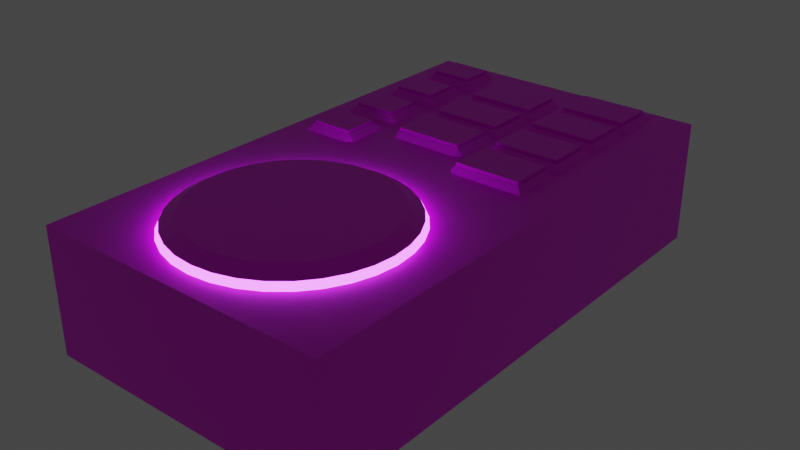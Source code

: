 # Source: iidx_con.blend  (saved by Blender 2.82.7; exported with 4.5.12 LTS)
import bpy
from mathutils import Matrix  # noqa: F401  (used for matrix-valued properties, if any)

bpy.ops.wm.read_factory_settings(use_empty=True)
scene = bpy.context.scene
scene.name = 'Scene'

# ---- collections
col_collection = bpy.data.collections.new('Collection'); scene.collection.children.link(col_collection)

# ---- images (referenced by path relative to the original .blend; pixels are not part of the script)
import os
ASSET_DIR = os.environ.get("B2B_ASSET_DIR", "")  # directory of the original .blend (textures are referenced by path, not embedded)
HERE = os.path.dirname(os.path.abspath(__file__))  # packed textures are extracted next to this script under _unpacked/

def load_image(name, relpath, width, height, colorspace="sRGB"):
    """Load a texture the original file referenced (path relative to the .blend, or extracted next to this script)."""
    p = next((c for c in (os.path.join(HERE, relpath), os.path.join(ASSET_DIR, relpath)) if relpath and os.path.exists(c)), "")
    if p:
        img = bpy.data.images.load(p, check_existing=True)
        img.name = name
    else:  # same state as the original file: an image datablock whose file is absent (Cycles renders it pink)
        img = bpy.data.images.new(name, width, height)
        img.source = "FILE"
        img.filepath = "//" + (relpath or name)
    img.colorspace_settings.name = colorspace
    return img
img_iidx_con_png = load_image('iidx_con.png', 'texture/iidx_con.png', 1024, 1024, 'sRGB')

# ---- materials (node trees are filled in below, after node groups)
mat_material = bpy.data.materials.new('Material')
mat_material.alpha_threshold = 0.0
mat_material.use_transparent_shadow = False
mat_material.line_color = (0.0, 0.0, 0.0, 1.0)
mat_emission = bpy.data.materials.new('Emission')
mat_emission.use_transparent_shadow = False

# ---- material node trees
mat_material.use_nodes = True; mat_material.node_tree.nodes.clear()
_N = mat_material.node_tree.nodes; _L = mat_material.node_tree.links
n0 = _N.new('ShaderNodeOutputMaterial'); n0.name = 'Material Output'; n0.location = (292, 318)
n1 = _N.new('ShaderNodeBsdfPrincipled'); n1.name = 'Principled BSDF'; n1.location = (2, 318)
n1.distribution = 'GGX'
n1.subsurface_method = 'BURLEY'
n1.inputs[2].default_value = 0.4
n1.inputs[3].default_value = 1.45
n1.inputs[13].default_value = 0.4182
n1.inputs[27].default_value = (0.0, 0.0, 0.0, 1.0)
n1.inputs[28].default_value = 1.0
n2 = _N.new('ShaderNodeTexImage'); n2.name = '画像テクスチャ'; n2.location = (-288, 288)
n2.image = img_iidx_con_png
_L.new(n1.outputs[0], n0.inputs[0])
_L.new(n2.outputs[0], n1.inputs[0])
n0.is_active_output = True
mat_emission.use_nodes = True; mat_emission.node_tree.nodes.clear()
_N = mat_emission.node_tree.nodes; _L = mat_emission.node_tree.links
n0 = _N.new('ShaderNodeEmission'); n0.name = '放射'; n0.location = (-3, 115)
n0.inputs[0].default_value = (0.4285, 0.06146, 0.6546, 1.0)
n0.inputs[1].default_value = 8.2
n1 = _N.new('ShaderNodeBsdfPrincipled'); n1.name = 'プリンシプルBSDF'; n1.location = (-273, 378)
n1.distribution = 'GGX'
n1.subsurface_method = 'BURLEY'
n1.inputs[0].default_value = (0.2129, 0.0196, 0.2536, 1.0)
n1.inputs[3].default_value = 1.45
n1.inputs[27].default_value = (0.4854, 0.02746, 0.8694, 1.0)
n1.inputs[28].default_value = 1.0
n2 = _N.new('ShaderNodeOutputMaterial'); n2.name = 'マテリアル出力'; n2.location = (300, 300)
n3 = _N.new('ShaderNodeAddShader'); n3.name = 'シェーダー加算'; n3.location = (101, 246)
_L.new(n1.outputs[0], n3.inputs[0])
_L.new(n0.outputs[0], n3.inputs[1])
_L.new(n3.outputs[0], n2.inputs[0])
n2.is_active_output = True

# ---- world
world_world = bpy.data.worlds.new('World'); scene.world = world_world
world_world.use_nodes = True; world_world.node_tree.nodes.clear()
_N = world_world.node_tree.nodes; _L = world_world.node_tree.links
n0 = _N.new('ShaderNodeOutputWorld'); n0.name = 'World Output'; n0.location = (300, 300)
n1 = _N.new('ShaderNodeBackground'); n1.name = 'Background'; n1.location = (10, 300)
n1.inputs[0].default_value = (0.05088, 0.05088, 0.05088, 1.0)
_L.new(n1.outputs[0], n0.inputs[0])
n0.is_active_output = True
world_world.color = (0.05088, 0.05088, 0.05088)
world_world.use_sun_shadow = False
world_world.sun_shadow_jitter_overblur = 0.0

# ---- meshes
me_cube = bpy.data.meshes.new('Cube')
me_cube.from_pydata([(1.0, 1.771, 0.4174), (1.0, 1.771, -0.4174), (1.0, -1.771, 0.4174), (1.0, -1.771, -0.4174), (-1.0, 1.771, 0.4174), (-1.0, 1.771, -0.4174), (-1.0, -1.771, 0.4174), (-1.0, -1.771, -0.4174), (-1.0, 0.0, -0.4174), (1.0, 0.0, 0.4174), (-1.0, 0.0, 0.4174), (1.0, 0.0, -0.4174), (-0.3352, 1.771, 0.4174), (-0.3352, 0.0, 0.4174), (0.1294, 0.0, 0.4174), (0.2688, 1.771, 0.4174), (0.7178, 1.771, 0.4174), (0.2346, 0.0, 0.4174), (0.1675, 0.0, 0.4174), (0.7543, 1.771, 0.4174), (-0.3686, 0.0, 0.4174), (0.2346, 0.1557, 0.4174), (-0.3352, 0.36, 0.4174), (0.1294, 0.36, 0.4174), (0.1675, 0.36, 0.4174), (0.2688, 0.4765, 0.4582), (0.7178, 0.4765, 0.4582), (0.2346, 0.4765, 0.4174), (0.7543, 0.4765, 0.4174), (0.2688, 0.1876, 0.4582), (0.7178, 0.1876, 0.4582), (0.2346, 0.1876, 0.4174), (0.7543, 0.1876, 0.4174), (0.2688, 0.5088, 0.4174), (0.7178, 0.5088, 0.4174), (0.2346, 0.5088, 0.4174), (0.7543, 0.5088, 0.4174), (-0.3686, 1.771, 0.4174), (0.2688, 0.5832, 0.4582), (0.7178, 0.5832, 0.4582), (0.2346, 0.5832, 0.4174), (0.7543, 0.5832, 0.4174), (-0.3352, 0.3937, 0.4582), (0.1294, 0.3937, 0.4582), (0.1675, 0.3937, 0.4174), (0.2688, 0.546, 0.4174), (0.7178, 0.546, 0.4174), (0.2346, 0.546, 0.4174), (0.7543, 0.546, 0.4174), (-0.3352, 0.6871, 0.4582), (0.1294, 0.6871, 0.4582), (0.1675, 0.6871, 0.4174), (-0.3352, 0.726, 0.4174), (0.1294, 0.726, 0.4174), (0.1675, 0.726, 0.4174), (-0.3352, 0.7844, 0.4582), (0.1294, 0.7844, 0.4582), (0.1675, 0.7844, 0.4174), (-0.3352, 0.7552, 0.4174), (0.1294, 0.7552, 0.4174), (0.1675, 0.7552, 0.4174), (0.2688, 0.872, 0.4582), (0.7178, 0.872, 0.4582), (0.2346, 0.872, 0.4174), (0.7543, 0.872, 0.4174), (0.2688, 0.9108, 0.4174), (0.7178, 0.9108, 0.4174), (0.2346, 0.9108, 0.4174), (0.7543, 0.9108, 0.4174), (0.2688, 0.9399, 0.4174), (0.7178, 0.9399, 0.4174), (0.2346, 0.9399, 0.4174), (0.7543, 0.9399, 0.4174), (0.2688, 0.9821, 0.4582), (0.7178, 0.9821, 0.4582), (0.2346, 0.9821, 0.4174), (0.7543, 0.9821, 0.4174), (-0.3352, 1.076, 0.4582), (0.1294, 1.076, 0.4582), (0.1675, 1.076, 0.4174), (-0.3352, 1.108, 0.4174), (0.1294, 1.108, 0.4174), (0.1675, 1.108, 0.4174), (-0.3352, 1.131, 0.4174), (0.1294, 1.131, 0.4174), (0.1675, 1.131, 0.4174), (-0.3352, 1.17, 0.4582), (0.1294, 1.17, 0.4582), (0.1675, 1.17, 0.4174), (0.2688, 1.271, 0.4582), (0.7178, 1.271, 0.4582), (0.2346, 1.271, 0.4174), (0.7543, 1.271, 0.4174), (0.2688, 1.301, 0.4174), (0.7178, 1.301, 0.4174), (0.2346, 1.301, 0.4174), (0.7543, 1.301, 0.4174), (0.2688, 1.327, 0.4174), (0.7178, 1.327, 0.4174), (0.2346, 1.327, 0.4174), (0.7543, 1.327, 0.4174), (0.2688, 1.356, 0.4582), (0.7178, 1.356, 0.4582), (0.2346, 1.356, 0.4174), (0.7543, 1.356, 0.4174), (-0.3352, 1.463, 0.4582), (0.1294, 1.463, 0.4582), (0.1675, 1.463, 0.4174), (-0.3352, 1.489, 0.4174), (0.1294, 1.489, 0.4174), (0.1674, 1.489, 0.4174), (0.2688, 1.643, 0.4582), (0.7178, 1.643, 0.4582), (0.7543, 1.643, 0.4174), (0.2688, 1.677, 0.4174), (0.7178, 1.677, 0.4174), (0.7543, 1.677, 0.4174), (0.2346, 1.77, 0.4174), (0.7534, 0.1557, 0.4174), (0.2346, 1.677, 0.4174), (0.2346, 1.643, 0.4174), (0.7178, 0.1557, 0.4174), (0.2688, 0.1557, 0.4174), (0.7534, 0.0, 0.4174), (0.2688, 0.0, 0.4174), (0.7178, 0.0, 0.4174), (0.1294, 1.77, 0.4174), (0.1674, 1.77, 0.4174), (-0.3686, 1.489, 0.4174), (-0.3686, 1.463, 0.4174), (-0.3686, 1.17, 0.4174), (-0.3686, 1.131, 0.4174), (-0.3686, 1.108, 0.4174), (-0.3686, 1.076, 0.4174), (-0.3686, 0.7844, 0.4174), (-0.3686, 0.7552, 0.4174), (-0.3686, 0.726, 0.4174), (-0.3686, 0.6871, 0.4174), (-0.3686, 0.3937, 0.4174), (-0.3686, 0.36, 0.4174), (0.2728, 0.4739, 0.3964), (0.7138, 0.4739, 0.3964), (0.2728, 0.1902, 0.3964), (0.7138, 0.1902, 0.3964), (0.2737, 0.5875, 0.3964), (0.7129, 0.5875, 0.3964), (-0.3322, 0.3967, 0.3964), (0.1263, 0.3967, 0.3964), (-0.3322, 0.6841, 0.3964), (0.1263, 0.6841, 0.3964), (-0.3305, 0.79, 0.3964), (0.1246, 0.79, 0.3964), (0.2737, 0.8678, 0.3964), (0.7129, 0.8678, 0.3964), (0.2726, 0.9874, 0.3964), (0.714, 0.9874, 0.3964), (-0.3305, 1.07, 0.3964), (0.1246, 1.07, 0.3964), (-0.331, 1.172, 0.396), (0.1251, 1.172, 0.396), (0.2726, 1.266, 0.3964), (0.714, 1.266, 0.3964), (0.2742, 1.359, 0.3964), (0.7124, 1.359, 0.3964), (-0.331, 1.461, 0.396), (0.1251, 1.461, 0.396), (0.2742, 1.64, 0.3964), (0.7124, 1.64, 0.3964), (0.2728, 0.4739, 0.4803), (0.7138, 0.4739, 0.4803), (0.2728, 0.1902, 0.4803), (0.7138, 0.1902, 0.4803), (0.2737, 0.5875, 0.4803), (0.7129, 0.5875, 0.4803), (-0.3322, 0.3967, 0.4803), (0.1263, 0.3967, 0.4803), (-0.3322, 0.6841, 0.4803), (0.1263, 0.6841, 0.4803), (-0.3305, 0.79, 0.4803), (0.1246, 0.79, 0.4803), (0.2737, 0.8678, 0.4803), (0.7129, 0.8678, 0.4803), (0.2726, 0.9874, 0.4803), (0.714, 0.9874, 0.4803), (-0.3305, 1.07, 0.4803), (0.1246, 1.07, 0.4803), (-0.331, 1.172, 0.4808), (0.1251, 1.172, 0.4808), (0.2726, 1.266, 0.4803), (0.714, 1.266, 0.4803), (0.2742, 1.359, 0.4803), (0.7124, 1.359, 0.4803), (-0.331, 1.461, 0.4808), (0.1251, 1.461, 0.4808), (0.2742, 1.64, 0.4803), (0.7124, 1.64, 0.4803), (-0.5444, 0.1437, 0.41), (-0.8241, 0.1437, 0.41), (-0.8716, 1.771, 0.4174), (-0.4953, 1.771, 0.4174), (-0.8716, 1.667, 0.4174), (-0.8716, 1.633, 0.4174), (-0.8716, 1.387, 0.4174), (-0.8716, 1.354, 0.4174), (-0.8716, 1.25, 0.4174), (-0.8716, 1.215, 0.4174), (-0.8716, 0.9719, 0.4174), (-0.8716, 0.9374, 0.4174), (-0.8716, 0.8375, 0.4174), (-0.8716, 0.7996, 0.4174), (-0.8716, 0.5545, 0.4174), (-0.8716, 0.5208, 0.4174), (-0.8716, 0.4166, 0.4174), (-0.8716, 0.3801, 0.4174), (-0.8716, 0.1407, 0.4174), (-0.8716, 0.1042, 0.4174), (-0.8716, 0.0, 0.4174), (-0.4953, 0.0, 0.4174), (-0.4953, 1.667, 0.4174), (-0.4953, 1.633, 0.4174), (-0.4953, 1.387, 0.4174), (-0.4953, 1.354, 0.4174), (-0.4953, 1.25, 0.4174), (-0.4953, 1.215, 0.4174), (-0.4953, 0.9719, 0.4174), (-0.4953, 0.9374, 0.4174), (-0.4953, 0.8375, 0.4174), (-0.4953, 0.7996, 0.4174), (-0.4953, 0.5545, 0.4174), (-0.4953, 0.5208, 0.4174), (-0.4953, 0.4166, 0.4174), (-0.4953, 0.3801, 0.4174), (-0.4953, 0.1407, 0.4174), (-0.4953, 0.1042, 0.4174), (-0.8303, 0.1042, 0.4174), (-0.5383, 0.1042, 0.4174), (-0.8303, 1.667, 0.4174), (-0.5383, 1.667, 0.4174), (-0.8303, 0.0, 0.4174), (-0.5383, 0.0, 0.4174), (-0.8303, 1.771, 0.4174), (-0.5383, 1.771, 0.4174), (-0.8303, 0.1407, 0.4602), (-0.5383, 0.1407, 0.4602), (-0.8303, 0.3801, 0.4602), (-0.5383, 0.3801, 0.4602), (-0.8303, 0.4166, 0.4174), (-0.5383, 0.4166, 0.4174), (-0.8303, 0.5208, 0.4174), (-0.5383, 0.5208, 0.4174), (-0.8303, 0.5545, 0.4602), (-0.5383, 0.5545, 0.4602), (-0.8303, 0.7996, 0.4602), (-0.5383, 0.7996, 0.4602), (-0.8303, 0.8375, 0.4174), (-0.5383, 0.8375, 0.4174), (-0.8303, 0.9374, 0.4174), (-0.5383, 0.9374, 0.4174), (-0.8303, 0.9719, 0.4602), (-0.5383, 0.9719, 0.4602), (-0.8303, 1.215, 0.4602), (-0.5383, 1.215, 0.4602), (-0.8303, 1.25, 0.4174), (-0.5383, 1.25, 0.4174), (-0.8303, 1.354, 0.4174), (-0.5383, 1.354, 0.4174), (-0.8303, 1.387, 0.4602), (-0.5383, 1.387, 0.4602), (-0.8303, 1.633, 0.4602), (-0.5383, 1.633, 0.4602), (-0.8241, 0.3771, 0.41), (-0.5444, 0.3771, 0.41), (-0.8259, 0.5599, 0.41), (-0.5427, 0.5599, 0.41), (-0.8259, 0.7942, 0.41), (-0.5427, 0.7942, 0.41), (-0.8262, 0.9763, 0.41), (-0.5424, 0.9763, 0.41), (-0.8262, 1.211, 0.41), (-0.5424, 1.211, 0.41), (-0.8274, 1.393, 0.41), (-0.5412, 1.393, 0.41), (-0.8274, 1.627, 0.41), (-0.5412, 1.627, 0.41), (-0.5444, 0.1437, 0.4801), (-0.8241, 0.1437, 0.4801), (-0.8241, 0.3771, 0.4801), (-0.5444, 0.3771, 0.4801), (-0.8259, 0.5599, 0.4801), (-0.5427, 0.5599, 0.4801), (-0.8259, 0.7942, 0.4801), (-0.5427, 0.7942, 0.4801), (-0.8262, 0.9763, 0.4801), (-0.5424, 0.9763, 0.4801), (-0.8262, 1.211, 0.4801), (-0.5424, 1.211, 0.4801), (-0.8274, 1.393, 0.4801), (-0.5412, 1.393, 0.4801), (-0.8274, 1.627, 0.4801), (-0.5412, 1.627, 0.4801), (-3.108e-08, -0.1605, 0.418), (-0.144, -0.1747, 0.418), (-0.2825, -0.2167, 0.418), (-0.4101, -0.2849, 0.418), (-0.522, -0.3767, 0.418), (-0.6138, -0.4886, 0.418), (-0.682, -0.6162, 0.418), (-0.724, -0.7547, 0.418), (-0.7382, -0.8987, 0.418), (-0.724, -1.043, 0.418), (-0.682, -1.181, 0.418), (-0.6138, -1.309, 0.418), (-0.522, -1.421, 0.418), (-0.4101, -1.513, 0.418), (-0.2825, -1.581, 0.418), (-0.144, -1.623, 0.418), (2.095e-07, -1.637, 0.418), (0.144, -1.623, 0.418), (0.2825, -1.581, 0.418), (0.4101, -1.513, 0.418), (0.522, -1.421, 0.418), (0.6138, -1.309, 0.418), (0.682, -1.181, 0.418), (0.724, -1.043, 0.418), (0.7382, -0.8987, 0.418), (0.724, -0.7547, 0.418), (0.682, -0.6162, 0.418), (0.6138, -0.4886, 0.418), (0.522, -0.3767, 0.418), (0.4101, -0.2849, 0.418), (0.2825, -0.2167, 0.418), (0.144, -0.1747, 0.418), (-3.454e-08, -0.1832, 0.4633), (-0.1396, -0.1969, 0.4633), (-0.2738, -0.2376, 0.4633), (-0.3975, -0.3038, 0.4633), (-0.506, -0.3927, 0.4633), (-0.595, -0.5012, 0.4633), (-0.6611, -0.6249, 0.4633), (-0.7018, -0.7591, 0.4633), (-0.7156, -0.8987, 0.4633), (-0.7018, -1.038, 0.4633), (-0.6611, -1.173, 0.4633), (-0.595, -1.296, 0.4633), (-0.506, -1.405, 0.4633), (-0.3975, -1.494, 0.4633), (-0.2738, -1.56, 0.4633), (-0.1396, -1.601, 0.4633), (1.986e-07, -1.614, 0.4633), (0.1396, -1.601, 0.4633), (0.2738, -1.56, 0.4633), (0.3975, -1.494, 0.4633), (0.506, -1.405, 0.4633), (0.595, -1.296, 0.4633), (0.6611, -1.173, 0.4633), (0.7018, -1.038, 0.4633), (0.7156, -0.8987, 0.4633), (0.7018, -0.7591, 0.4633), (0.6611, -0.6249, 0.4633), (0.595, -0.5012, 0.4633), (0.506, -0.3927, 0.4633), (0.3975, -0.3038, 0.4633), (0.2738, -0.2376, 0.4633), (0.1396, -0.1969, 0.4633), (-3.979e-08, -0.2759, 0.5148), (-0.1215, -0.2879, 0.5148), (-0.2383, -0.3233, 0.5148), (-0.346, -0.3809, 0.5148), (-0.4404, -0.4583, 0.5148), (-0.5179, -0.5527, 0.5148), (-0.5754, -0.6604, 0.5148), (-0.6108, -0.7772, 0.5148), (-0.6228, -0.8987, 0.5148), (-0.6108, -1.02, 0.5148), (-0.5754, -1.137, 0.5148), (-0.5179, -1.245, 0.5148), (-0.4404, -1.339, 0.5148), (-0.346, -1.417, 0.5148), (-0.2383, -1.474, 0.5148), (-0.1215, -1.51, 0.5148), (1.632e-07, -1.522, 0.5148), (0.1215, -1.51, 0.5148), (0.2383, -1.474, 0.5148), (0.346, -1.417, 0.5148), (0.4404, -1.339, 0.5148), (0.5179, -1.245, 0.5148), (0.5754, -1.137, 0.5148), (0.6108, -1.02, 0.5148), (0.6228, -0.8987, 0.5148), (0.6108, -0.7772, 0.5148), (0.5754, -0.6604, 0.5148), (0.5179, -0.5527, 0.5148), (0.4404, -0.4583, 0.5148), (0.346, -0.3809, 0.5148), (0.2383, -0.3233, 0.5148), (0.1215, -0.2879, 0.5148), (-7.449e-08, -0.6902, 0.5148), (-0.04069, -0.6942, 0.5148), (-0.07981, -0.706, 0.5148), (-0.1159, -0.7253, 0.5148), (-0.1475, -0.7513, 0.5148), (-0.1734, -0.7829, 0.5148), (-0.1927, -0.8189, 0.5148), (-0.2046, -0.858, 0.5148), (-0.2086, -0.8987, 0.5148), (-0.2046, -0.9394, 0.5148), (-0.1927, -0.9785, 0.5148), (-0.1734, -1.015, 0.5148), (-0.1475, -1.046, 0.5148), (-0.1159, -1.072, 0.5148), (-0.07981, -1.091, 0.5148), (-0.04069, -1.103, 0.5148), (-6.534e-09, -1.107, 0.5148), (0.04069, -1.103, 0.5148), (0.07981, -1.091, 0.5148), (0.1159, -1.072, 0.5148), (0.1475, -1.046, 0.5148), (0.1734, -1.015, 0.5148), (0.1927, -0.9785, 0.5148), (0.2046, -0.9394, 0.5148), (0.2086, -0.8987, 0.5148), (0.2046, -0.858, 0.5148), (0.1927, -0.8189, 0.5148), (0.1734, -0.7829, 0.5148), (0.1475, -0.7513, 0.5148), (0.1159, -0.7253, 0.5148), (0.07981, -0.706, 0.5148), (0.04069, -0.6942, 0.5148)], [(19, 118), (12, 15)], [(9, 10, 6, 2), (7, 3, 2, 6), (109, 126, 12, 108), (29, 122, 121, 30), (11, 9, 2, 3), (7, 6, 10, 8), (30, 121, 118, 32), (8, 11, 3, 7), (43, 42, 22, 23), (44, 43, 23, 24), (33, 35, 27, 25), (36, 34, 26, 28), (34, 33, 25, 26), (46, 45, 33, 34), (48, 46, 34, 36), (45, 47, 35, 33), (1, 5, 4, 0), (44, 51, 50, 43), (38, 40, 47, 45), (41, 39, 46, 48), (39, 38, 45, 46), (128, 108, 12, 37), (49, 42, 146, 148), (53, 52, 49, 50), (54, 53, 50, 51), (60, 59, 53, 54), (59, 58, 52, 53), (41, 64, 62, 39), (56, 55, 58, 59), (57, 56, 59, 60), (38, 61, 63, 40), (106, 105, 164, 165), (65, 67, 63, 61), (68, 66, 62, 64), (66, 65, 61, 62), (70, 69, 65, 66), (72, 70, 66, 68), (69, 71, 67, 65), (73, 75, 71, 69), (76, 74, 70, 72), (74, 73, 69, 70), (61, 38, 144, 152), (57, 79, 78, 56), (82, 81, 78, 79), (81, 80, 77, 78), (84, 83, 80, 81), (85, 84, 81, 82), (88, 87, 84, 85), (87, 86, 83, 84), (73, 89, 91, 75), (73, 74, 155, 154), (93, 95, 91, 89), (96, 94, 90, 92), (94, 93, 89, 90), (98, 97, 93, 94), (100, 98, 94, 96), (97, 99, 95, 93), (101, 103, 99, 97), (104, 102, 98, 100), (102, 101, 97, 98), (110, 109, 106, 107), (109, 108, 105, 106), (112, 111, 166, 167), (116, 115, 112, 113), (115, 114, 111, 112), (1, 0, 9, 11), (8, 5, 1, 11), (16, 15, 114, 115), (19, 16, 115, 116), (5, 8, 10, 4), (28, 26, 30, 32), (25, 29, 142, 140), (25, 27, 31, 29), (76, 92, 90, 74), (88, 107, 106, 87), (50, 49, 148, 149), (104, 113, 112, 102), (114, 15, 117, 119), (31, 21, 122, 29), (122, 124, 125, 121), (111, 114, 119, 120), (103, 101, 111, 120), (121, 125, 123, 118), (17, 124, 122, 21), (18, 24, 23, 14), (14, 23, 22, 13), (110, 127, 126, 109), (129, 105, 108, 128), (129, 130, 86, 105), (83, 86, 130, 131), (80, 83, 131, 132), (77, 80, 132, 133), (55, 77, 133, 134), (58, 55, 134, 135), (52, 58, 135, 136), (49, 52, 136, 137), (42, 49, 137, 138), (22, 42, 138, 139), (13, 22, 139, 20), (163, 167, 195, 191), (149, 148, 176, 177), (165, 164, 192, 193), (147, 149, 177, 175), (162, 163, 191, 190), (148, 146, 174, 176), (161, 160, 188, 189), (74, 90, 161, 155), (39, 62, 153, 145), (56, 78, 157, 151), (90, 89, 160, 161), (102, 112, 167, 163), (87, 106, 165, 159), (26, 25, 140, 141), (105, 86, 158, 164), (43, 50, 149, 147), (101, 102, 163, 162), (55, 56, 151, 150), (86, 87, 159, 158), (29, 30, 143, 142), (111, 101, 162, 166), (78, 77, 156, 157), (89, 73, 154, 160), (38, 39, 145, 144), (62, 61, 152, 153), (30, 26, 141, 143), (42, 43, 147, 146), (77, 55, 150, 156), (175, 177, 176, 174), (173, 181, 180, 172), (179, 185, 184, 178), (183, 189, 188, 182), (191, 195, 194, 190), (169, 168, 170, 171), (187, 193, 192, 186), (150, 151, 179, 178), (166, 162, 190, 194), (152, 144, 172, 180), (167, 166, 194, 195), (145, 153, 181, 173), (143, 141, 169, 171), (153, 152, 180, 181), (140, 142, 170, 168), (156, 150, 178, 184), (155, 161, 189, 183), (154, 155, 183, 182), (159, 165, 193, 187), (151, 157, 185, 179), (141, 140, 168, 169), (164, 158, 186, 192), (157, 156, 184, 185), (142, 143, 171, 170), (158, 159, 187, 186), (144, 145, 173, 172), (160, 154, 182, 188), (146, 147, 175, 174), (18, 127, 117, 17), (237, 236, 268, 269), (209, 252, 254, 208), (231, 245, 243, 232), (230, 247, 245, 231), (206, 258, 260, 205), (213, 244, 246, 212), (207, 256, 258, 206), (226, 255, 253, 227), (199, 241, 237, 218), (201, 268, 236, 200), (198, 200, 236, 240), (233, 235, 239, 217), (235, 234, 238, 239), (216, 238, 234, 215), (234, 235, 243, 242), (242, 243, 196, 197), (244, 245, 247, 246), (246, 247, 249, 248), (248, 249, 251, 250), (268, 266, 280, 282), (252, 253, 255, 254), (254, 255, 257, 256), (256, 257, 259, 258), (260, 258, 276, 278), (260, 261, 263, 262), (268, 201, 202, 266), (267, 269, 283, 281), (237, 269, 219, 218), (219, 269, 267, 220), (237, 241, 240, 236), (203, 264, 266, 202), (204, 262, 264, 203), (262, 263, 265, 264), (266, 264, 265, 267), (205, 260, 262, 204), (221, 220, 267, 265), (221, 265, 263, 222), (222, 263, 261, 223), (223, 261, 259, 224), (224, 259, 257, 225), (256, 207, 208, 254), (225, 257, 255, 226), (227, 253, 251, 228), (210, 250, 252, 209), (228, 251, 249, 229), (211, 248, 250, 210), (212, 246, 248, 211), (229, 249, 247, 230), (232, 243, 235, 233), (214, 242, 244, 213), (215, 234, 242, 214), (4, 10, 216, 198), (277, 279, 295, 293), (279, 278, 294, 295), (197, 196, 284, 285), (276, 277, 293, 292), (253, 252, 274, 275), (266, 267, 281, 280), (251, 253, 275, 273), (258, 259, 277, 276), (252, 250, 272, 274), (245, 244, 270, 271), (243, 245, 271, 196), (250, 251, 273, 272), (261, 260, 278, 279), (244, 242, 197, 270), (269, 268, 282, 283), (259, 261, 279, 277), (285, 284, 287, 286), (288, 289, 291, 290), (292, 293, 295, 294), (298, 296, 297, 299), (270, 197, 285, 286), (278, 276, 292, 294), (271, 270, 286, 287), (272, 273, 289, 288), (283, 282, 298, 299), (275, 274, 290, 291), (281, 283, 299, 297), (273, 275, 291, 289), (282, 280, 296, 298), (274, 272, 288, 290), (196, 271, 287, 284), (280, 281, 297, 296), (123, 9, 0, 19), (37, 20, 217, 199), (317, 316, 348, 349), (304, 303, 335, 336), (331, 330, 362, 363), (318, 317, 349, 350), (305, 304, 336, 337), (300, 331, 363, 332), (319, 318, 350, 351), (306, 305, 337, 338), (320, 319, 351, 352), (307, 306, 338, 339), (321, 320, 352, 353), (308, 307, 339, 340), (322, 321, 353, 354), (309, 308, 340, 341), (323, 322, 354, 355), (310, 309, 341, 342), (324, 323, 355, 356), (311, 310, 342, 343), (325, 324, 356, 357), (312, 311, 343, 344), (326, 325, 357, 358), (313, 312, 344, 345), (327, 326, 358, 359), (314, 313, 345, 346), (301, 300, 332, 333), (328, 327, 359, 360), (315, 314, 346, 347), (302, 301, 333, 334), (329, 328, 360, 361), (316, 315, 347, 348), (303, 302, 334, 335), (330, 329, 361, 362), (357, 356, 388, 389), (344, 343, 375, 376), (358, 357, 389, 390), (345, 344, 376, 377), (359, 358, 390, 391), (346, 345, 377, 378), (333, 332, 364, 365), (360, 359, 391, 392), (347, 346, 378, 379), (334, 333, 365, 366), (361, 360, 392, 393), (348, 347, 379, 380), (335, 334, 366, 367), (362, 361, 393, 394), (349, 348, 380, 381), (336, 335, 367, 368), (363, 362, 394, 395), (350, 349, 381, 382), (337, 336, 368, 369), (332, 363, 395, 364), (351, 350, 382, 383), (338, 337, 369, 370), (352, 351, 383, 384), (339, 338, 370, 371), (353, 352, 384, 385), (340, 339, 371, 372), (354, 353, 385, 386), (341, 340, 372, 373), (355, 354, 386, 387), (342, 341, 373, 374), (356, 355, 387, 388), (343, 342, 374, 375), (392, 391, 423, 424), (379, 378, 410, 411), (366, 365, 397, 398), (393, 392, 424, 425), (380, 379, 411, 412), (367, 366, 398, 399), (394, 393, 425, 426), (381, 380, 412, 413), (368, 367, 399, 400), (395, 394, 426, 427), (382, 381, 413, 414), (369, 368, 400, 401), (364, 395, 427, 396), (383, 382, 414, 415), (370, 369, 401, 402), (384, 383, 415, 416), (371, 370, 402, 403), (385, 384, 416, 417), (372, 371, 403, 404), (386, 385, 417, 418), (373, 372, 404, 405), (387, 386, 418, 419), (374, 373, 405, 406), (388, 387, 419, 420), (375, 374, 406, 407), (389, 388, 420, 421), (376, 375, 407, 408), (390, 389, 421, 422), (377, 376, 408, 409), (391, 390, 422, 423), (378, 377, 409, 410), (365, 364, 396, 397), (397, 396, 427, 426, 425, 424, 423, 422, 421, 420, 419, 418, 417, 416, 415, 414, 413, 412, 411, 410, 409, 408, 407, 406, 405, 404, 403, 402, 401, 400, 399, 398)])
me_cube.polygons.foreach_set('material_index', [0, 0, 0, 0, 0, 0, 0, 0, 0, 0, 0, 0, 0, 0, 0, 0, 0, 0, 0, 0, 0, 0, 0, 0, 0, 0, 0, 0, 0, 0, 0, 0, 0, 0, 0, 0, 0, 0, 0, 0, 0, 0, 0, 0, 0, 0, 0, 0, 0, 0, 0, 0, 0, 0, 0, 0, 0, 0, 0, 0, 0, 0, 0, 0, 0, 0, 0, 0, 0, 0, 0, 0, 0, 0, 0, 0, 0, 0, 0, 0, 0, 0, 0, 0, 0, 0, 0, 0, 0, 0, 0, 0, 0, 0, 0, 0, 0, 0, 0, 0, 0, 0, 0, 0, 0, 0, 0, 0, 0, 0, 0, 0, 0, 0, 0, 0, 0, 0, 0, 0, 0, 0, 0, 0, 0, 0, 0, 0, 0, 0, 0, 0, 0, 0, 0, 0, 0, 0, 0, 0, 0, 0, 0, 0, 0, 0, 0, 0, 0, 0, 0, 0, 0, 0, 0, 0, 0, 0, 0, 0, 0, 0, 0, 0, 0, 0, 0, 0, 0, 0, 0, 0, 0, 0, 0, 0, 0, 0, 0, 0, 0, 0, 0, 0, 0, 0, 0, 0, 0, 0, 0, 0, 0, 0, 0, 0, 0, 0, 0, 0, 0, 0, 0, 0, 0, 0, 0, 0, 0, 0, 0, 0, 0, 0, 0, 0, 0, 0, 0, 0, 0, 0, 0, 0, 0, 0, 0, 0, 0, 0, 0, 0, 0, 0, 0, 0, 0, 0, 0, 0, 0, 0, 1, 1, 1, 1, 1, 1, 1, 1, 1, 1, 1, 1, 1, 1, 1, 1, 1, 1, 1, 1, 1, 1, 1, 1, 1, 1, 1, 1, 1, 1, 1, 1, 0, 0, 0, 0, 0, 0, 0, 0, 0, 0, 0, 0, 0, 0, 0, 0, 0, 0, 0, 0, 0, 0, 0, 0, 0, 0, 0, 0, 0, 0, 0, 0, 0, 0, 0, 0, 0, 0, 0, 0, 0, 0, 0, 0, 0, 0, 0, 0, 0, 0, 0, 0, 0, 0, 0, 0, 0, 0, 0, 0, 0, 0, 0, 0, 0])
_uv = me_cube.uv_layers.new(name='UVMap')
_uv.uv.foreach_set('vector', [0.6861, 0.2462, 0.3438, 0.2462, 0.3438, 0.001143, 0.6861, 0.001143, 0.6305, 0.247, 0.6305, 0.5238, 0.4876, 0.5238, 0.4876, 0.247, 0.5018, 0.793, 0.5018, 0.7449, 0.5814, 0.7448, 0.5814, 0.793, 0.7729, 0.5658, 0.782, 0.5627, 0.7819, 0.6463, 0.7724, 0.644, 0.3438, 0.4921, 0.4867, 0.4921, 0.4867, 0.841, 0.3438, 0.841, 0.83, 0.4913, 0.6871, 0.4913, 0.6871, 0.2462, 0.83, 0.2462, 0.7724, 0.644, 0.7819, 0.6463, 0.782, 0.6538, 0.7753, 0.6541, 0.3428, 0.2462, 0.000476, 0.2462, 0.0004759, 0.001143, 0.3428, 0.001143, 0.6339, 0.5661, 0.6351, 0.6466, 0.6256, 0.6491, 0.6247, 0.5634, 0.6319, 0.5555, 0.6339, 0.5661, 0.6247, 0.5634, 0.6248, 0.5553, 0.7065, 0.5669, 0.7064, 0.5601, 0.7128, 0.56, 0.7154, 0.5694, 0.7046, 0.659, 0.7043, 0.6507, 0.714, 0.6478, 0.712, 0.6587, 0.7043, 0.6507, 0.7065, 0.5669, 0.7154, 0.5694, 0.714, 0.6478, 0.6746, 0.3139, 0.6746, 0.2517, 0.681, 0.2517, 0.681, 0.3139, 0.6746, 0.3189, 0.6746, 0.3139, 0.681, 0.3139, 0.681, 0.3189, 0.6746, 0.2517, 0.6746, 0.247, 0.681, 0.247, 0.681, 0.2517, 0.000476, 0.8566, 0.3428, 0.8566, 0.3428, 0.9995, 0.0004759, 0.9995, 0.6319, 0.5555, 0.6954, 0.5573, 0.693, 0.5676, 0.6339, 0.5661, 0.6925, 0.6698, 0.6944, 0.6599, 0.7023, 0.6598, 0.7024, 0.667, 0.6949, 0.7581, 0.6924, 0.7478, 0.7021, 0.7503, 0.7024, 0.7577, 0.6924, 0.7478, 0.6925, 0.6698, 0.7024, 0.667, 0.7021, 0.7503, 0.5871, 0.793, 0.5814, 0.793, 0.5814, 0.7448, 0.5871, 0.7448, 0.6936, 0.6489, 0.6351, 0.6466, 0.6439, 0.635, 0.6824, 0.639, 0.7033, 0.5653, 0.7034, 0.6519, 0.6936, 0.6489, 0.693, 0.5676, 0.7034, 0.5575, 0.7033, 0.5653, 0.693, 0.5676, 0.6954, 0.5573, 0.6746, 0.3939, 0.6746, 0.3886, 0.6796, 0.3886, 0.6796, 0.3939, 0.6746, 0.3886, 0.6746, 0.3243, 0.6796, 0.3243, 0.6796, 0.3886, 0.6949, 0.7581, 0.633, 0.7622, 0.6348, 0.752, 0.6924, 0.7478, 0.8506, 0.6557, 0.8505, 0.5814, 0.8588, 0.5786, 0.8588, 0.658, 0.8531, 0.6654, 0.8506, 0.6557, 0.8588, 0.658, 0.8588, 0.6653, 0.6925, 0.6698, 0.6352, 0.6738, 0.6328, 0.6638, 0.6944, 0.6599, 0.7367, 0.9108, 0.6596, 0.9099, 0.6683, 0.8994, 0.7243, 0.9022, 0.6253, 0.6712, 0.6249, 0.6643, 0.6328, 0.6638, 0.6352, 0.6738, 0.6248, 0.7624, 0.6247, 0.7547, 0.6348, 0.752, 0.633, 0.7622, 0.6247, 0.7547, 0.6253, 0.6712, 0.6352, 0.6738, 0.6348, 0.752, 0.5037, 0.8187, 0.5806, 0.8187, 0.5806, 0.8237, 0.5037, 0.8237, 0.4975, 0.8187, 0.5037, 0.8187, 0.5037, 0.8237, 0.4975, 0.8237, 0.5806, 0.8187, 0.5864, 0.8187, 0.5864, 0.8237, 0.5806, 0.8237, 0.7709, 0.67, 0.7726, 0.6599, 0.7815, 0.6598, 0.7816, 0.6671, 0.773, 0.7595, 0.7708, 0.7491, 0.7813, 0.7516, 0.7816, 0.7591, 0.7708, 0.7491, 0.7709, 0.67, 0.7816, 0.6671, 0.7813, 0.7516, 0.6352, 0.6738, 0.6925, 0.6698, 0.6839, 0.6824, 0.6461, 0.6828, 0.8531, 0.6654, 0.7949, 0.6693, 0.7968, 0.6595, 0.8506, 0.6557, 0.7884, 0.6696, 0.788, 0.662, 0.7968, 0.6595, 0.7949, 0.6693, 0.788, 0.662, 0.7887, 0.5822, 0.7972, 0.5847, 0.7968, 0.6595, 0.684, 0.4, 0.684, 0.4643, 0.6801, 0.4643, 0.6801, 0.4, 0.684, 0.3947, 0.684, 0.4, 0.6801, 0.4, 0.6801, 0.3947, 0.7437, 0.8513, 0.7334, 0.8535, 0.7358, 0.8438, 0.7434, 0.8435, 0.7334, 0.8535, 0.6545, 0.8535, 0.6516, 0.8435, 0.7358, 0.8438, 0.7709, 0.67, 0.7138, 0.6747, 0.711, 0.6649, 0.7726, 0.6599, 0.7709, 0.67, 0.7708, 0.7491, 0.7597, 0.7399, 0.7621, 0.6826, 0.7051, 0.6721, 0.7049, 0.665, 0.711, 0.6649, 0.7138, 0.6747, 0.7048, 0.7625, 0.7043, 0.7547, 0.7133, 0.752, 0.711, 0.7622, 0.7043, 0.7547, 0.7051, 0.6721, 0.7138, 0.6747, 0.7133, 0.752, 0.6746, 0.4616, 0.6746, 0.3994, 0.6791, 0.3994, 0.6791, 0.4616, 0.6746, 0.4666, 0.6746, 0.4616, 0.6791, 0.4616, 0.6791, 0.4666, 0.6746, 0.3994, 0.6746, 0.3947, 0.6791, 0.3947, 0.6791, 0.3994, 0.8336, 0.9096, 0.8436, 0.9122, 0.8436, 0.9185, 0.8363, 0.9186, 0.7483, 0.9127, 0.7585, 0.9106, 0.7557, 0.9192, 0.7481, 0.9188, 0.7585, 0.9106, 0.8336, 0.9096, 0.8363, 0.9186, 0.7557, 0.9192, 0.7472, 0.9185, 0.7393, 0.9192, 0.7367, 0.9108, 0.7468, 0.9131, 0.7393, 0.9192, 0.657, 0.9181, 0.6596, 0.9099, 0.7367, 0.9108, 0.7601, 0.8549, 0.8356, 0.8543, 0.826, 0.865, 0.7714, 0.8635, 0.7503, 0.8456, 0.7577, 0.8456, 0.7601, 0.8549, 0.7502, 0.8524, 0.7577, 0.8456, 0.8383, 0.8456, 0.8356, 0.8543, 0.7601, 0.8549, 0.3438, 0.247, 0.4867, 0.247, 0.4867, 0.4921, 0.3438, 0.4921, 0.3428, 0.2462, 0.3428, 0.4913, 0.000476, 0.4913, 0.000476, 0.2462, 0.5802, 0.8177, 0.5033, 0.8177, 0.5033, 0.8016, 0.5802, 0.8016, 0.5864, 0.8177, 0.5802, 0.8177, 0.5802, 0.8016, 0.5864, 0.8016, 0.83, 0.001143, 0.83, 0.2462, 0.6871, 0.2462, 0.6871, 0.001143, 0.712, 0.6587, 0.714, 0.6478, 0.7724, 0.644, 0.7753, 0.6541, 0.7154, 0.5694, 0.7729, 0.5658, 0.7642, 0.5784, 0.7262, 0.5786, 0.7154, 0.5694, 0.7128, 0.56, 0.7748, 0.5556, 0.7729, 0.5658, 0.773, 0.7595, 0.711, 0.7622, 0.7133, 0.752, 0.7708, 0.7491, 0.7437, 0.8513, 0.7468, 0.9131, 0.7367, 0.9108, 0.7334, 0.8535, 0.693, 0.5676, 0.6936, 0.6489, 0.6824, 0.639, 0.684, 0.5795, 0.7483, 0.9127, 0.7502, 0.8524, 0.7601, 0.8549, 0.7585, 0.9106, 0.5033, 0.8016, 0.5033, 0.8177, 0.4975, 0.8176, 0.4975, 0.8016, 0.7748, 0.5556, 0.7817, 0.5553, 0.782, 0.5627, 0.7729, 0.5658, 0.4973, 0.6071, 0.524, 0.6071, 0.524, 0.6693, 0.4973, 0.6693, 0.8356, 0.8543, 0.8383, 0.8456, 0.8451, 0.8456, 0.845, 0.8523, 0.8436, 0.9122, 0.8336, 0.9096, 0.8356, 0.8543, 0.845, 0.8523, 0.4973, 0.6693, 0.524, 0.6693, 0.524, 0.6742, 0.4973, 0.6742, 0.524, 0.6024, 0.524, 0.6071, 0.4973, 0.6071, 0.4973, 0.6024, 0.5794, 0.8718, 0.5794, 0.9334, 0.5729, 0.9334, 0.5729, 0.8718, 0.5729, 0.8718, 0.5729, 0.9334, 0.4933, 0.9334, 0.4933, 0.8718, 0.4953, 0.793, 0.4953, 0.7449, 0.5018, 0.7449, 0.5018, 0.793, 0.6502, 0.9128, 0.6596, 0.9099, 0.657, 0.9181, 0.6502, 0.9181, 0.6502, 0.9128, 0.6448, 0.8518, 0.6545, 0.8535, 0.6596, 0.9099, 0.6516, 0.8435, 0.6545, 0.8535, 0.6448, 0.8518, 0.6446, 0.8436, 0.6801, 0.4643, 0.684, 0.4643, 0.684, 0.4689, 0.6801, 0.4689, 0.7972, 0.5847, 0.7887, 0.5822, 0.7886, 0.5758, 0.7948, 0.5756, 0.8505, 0.5814, 0.7972, 0.5847, 0.7948, 0.5756, 0.8526, 0.5722, 0.8588, 0.5786, 0.8505, 0.5814, 0.8526, 0.5722, 0.8584, 0.5719, 0.6796, 0.3243, 0.6746, 0.3243, 0.6746, 0.3197, 0.6796, 0.3197, 0.6936, 0.6489, 0.7034, 0.6519, 0.7034, 0.6589, 0.6953, 0.6589, 0.6351, 0.6466, 0.6936, 0.6489, 0.6953, 0.6589, 0.6324, 0.6561, 0.6256, 0.6491, 0.6351, 0.6466, 0.6324, 0.6561, 0.6254, 0.656, 0.4933, 0.8718, 0.4933, 0.9334, 0.4876, 0.9334, 0.4876, 0.8718, 0.9962, 0.8387, 0.9217, 0.8345, 0.9371, 0.8152, 0.978, 0.8212, 0.9156, 0.236, 0.9156, 0.1369, 0.9338, 0.1544, 0.931, 0.2167, 0.9937, 0.0198, 0.9937, 0.1195, 0.9756, 0.104, 0.9788, 0.04232, 0.9916, 0.2403, 0.9156, 0.236, 0.931, 0.2167, 0.9734, 0.2228, 0.9962, 0.7429, 0.9962, 0.8387, 0.978, 0.8212, 0.9808, 0.7622, 0.9156, 0.1369, 0.9916, 0.1412, 0.9762, 0.1605, 0.9338, 0.1544, 0.995, 0.6393, 0.995, 0.7356, 0.9768, 0.7181, 0.9796, 0.6586, 0.7708, 0.7491, 0.7133, 0.752, 0.7221, 0.7398, 0.7597, 0.7399, 0.6924, 0.7478, 0.6348, 0.752, 0.6436, 0.7393, 0.674, 0.7228, 0.8506, 0.6557, 0.7968, 0.6595, 0.805, 0.6478, 0.8403, 0.6473, 0.7133, 0.752, 0.7138, 0.6747, 0.7247, 0.6835, 0.7221, 0.7398, 0.7585, 0.9106, 0.7601, 0.8549, 0.7714, 0.8635, 0.768, 0.8999, 0.7334, 0.8535, 0.7367, 0.9108, 0.7243, 0.9022, 0.7242, 0.8643, 0.714, 0.6478, 0.7154, 0.5694, 0.7262, 0.5786, 0.7229, 0.635, 0.6596, 0.9099, 0.6545, 0.8535, 0.6672, 0.8619, 0.6683, 0.8994, 0.6339, 0.5661, 0.693, 0.5676, 0.684, 0.5795, 0.6451, 0.5758, 0.8336, 0.9096, 0.7585, 0.9106, 0.768, 0.8999, 0.8224, 0.9011, 0.8505, 0.5814, 0.8506, 0.6557, 0.8403, 0.6473, 0.8424, 0.5928, 0.6545, 0.8535, 0.7334, 0.8535, 0.7242, 0.8643, 0.6672, 0.8619, 0.7729, 0.5658, 0.7724, 0.644, 0.754, 0.6188, 0.7642, 0.5784, 0.8356, 0.8543, 0.8336, 0.9096, 0.8224, 0.9011, 0.826, 0.865, 0.7968, 0.6595, 0.7972, 0.5847, 0.8074, 0.5931, 0.805, 0.6478, 0.7138, 0.6747, 0.7709, 0.67, 0.7621, 0.6826, 0.7247, 0.6835, 0.6925, 0.6698, 0.6924, 0.7478, 0.674, 0.7228, 0.6839, 0.6824, 0.6348, 0.752, 0.6352, 0.6738, 0.6461, 0.6828, 0.6436, 0.7393, 0.7724, 0.644, 0.714, 0.6478, 0.7229, 0.635, 0.754, 0.6188, 0.6351, 0.6466, 0.6339, 0.5661, 0.6451, 0.5758, 0.6439, 0.635, 0.7972, 0.5847, 0.8505, 0.5814, 0.8424, 0.5928, 0.8074, 0.5931, 0.9734, 0.2228, 0.931, 0.2167, 0.9338, 0.1544, 0.9762, 0.1605, 0.9389, 0.5516, 0.9798, 0.5575, 0.977, 0.6167, 0.9361, 0.6108, 0.9715, 0.3334, 0.9299, 0.3347, 0.9331, 0.2734, 0.9747, 0.2721, 0.9389, 0.6527, 0.9796, 0.6586, 0.9768, 0.7181, 0.9361, 0.7122, 0.978, 0.8212, 0.9371, 0.8152, 0.9399, 0.7562, 0.9808, 0.7622, 0.9355, 0.5109, 0.9387, 0.4514, 0.9805, 0.4501, 0.9773, 0.5096, 0.9361, 0.04365, 0.9788, 0.04232, 0.9756, 0.104, 0.9328, 0.1053, 0.9894, 0.2498, 0.9894, 0.3488, 0.9715, 0.3334, 0.9747, 0.2721, 0.9217, 0.7387, 0.9962, 0.7429, 0.9808, 0.7622, 0.9399, 0.7562, 0.9952, 0.6342, 0.9207, 0.63, 0.9361, 0.6108, 0.977, 0.6167, 0.9217, 0.8345, 0.9217, 0.7387, 0.9399, 0.7562, 0.9371, 0.8152, 0.9207, 0.534, 0.9952, 0.5383, 0.9798, 0.5575, 0.9389, 0.5516, 0.9953, 0.5249, 0.9207, 0.5331, 0.9355, 0.5109, 0.9773, 0.5096, 0.9952, 0.5383, 0.9952, 0.6342, 0.977, 0.6167, 0.9798, 0.5575, 0.9207, 0.4361, 0.9953, 0.4279, 0.9805, 0.4501, 0.9387, 0.4514, 0.9152, 0.258, 0.9894, 0.2498, 0.9747, 0.2721, 0.9331, 0.2734, 0.9207, 0.6352, 0.995, 0.6393, 0.9796, 0.6586, 0.9389, 0.6527, 0.9207, 0.7314, 0.9207, 0.6352, 0.9389, 0.6527, 0.9361, 0.7122, 0.9179, 0.02817, 0.9937, 0.0198, 0.9788, 0.04232, 0.9361, 0.04365, 0.9894, 0.3488, 0.9152, 0.357, 0.9299, 0.3347, 0.9715, 0.3334, 0.9207, 0.5331, 0.9207, 0.4361, 0.9387, 0.4514, 0.9355, 0.5109, 0.9937, 0.1195, 0.9179, 0.1278, 0.9328, 0.1053, 0.9756, 0.104, 0.9152, 0.357, 0.9152, 0.258, 0.9331, 0.2734, 0.9299, 0.3347, 0.9953, 0.4279, 0.9953, 0.5249, 0.9773, 0.5096, 0.9805, 0.4501, 0.9179, 0.1278, 0.9179, 0.02817, 0.9361, 0.04365, 0.9328, 0.1053, 0.9207, 0.63, 0.9207, 0.534, 0.9389, 0.5516, 0.9361, 0.6108, 0.995, 0.7356, 0.9207, 0.7314, 0.9361, 0.7122, 0.9768, 0.7181, 0.9916, 0.1412, 0.9916, 0.2403, 0.9734, 0.2228, 0.9762, 0.1605, 0.8412, 0.2462, 0.8412, 0.001143, 0.8527, 0.001169, 0.8527, 0.2462, 0.7689, 0.8315, 0.7125, 0.8276, 0.7153, 0.8184, 0.7668, 0.8214, 0.8423, 0.7547, 0.8402, 0.7441, 0.85, 0.7469, 0.8498, 0.755, 0.8451, 0.7562, 0.8425, 0.7671, 0.7976, 0.768, 0.7956, 0.7567, 0.8527, 0.7562, 0.8527, 0.7651, 0.8425, 0.7671, 0.8451, 0.7562, 0.6983, 0.8246, 0.6872, 0.8219, 0.6873, 0.7766, 0.6979, 0.7744, 0.8423, 0.8285, 0.8401, 0.818, 0.8497, 0.8207, 0.8495, 0.8287, 0.6983, 0.8321, 0.6894, 0.8321, 0.6872, 0.8219, 0.6983, 0.8246, 0.8534, 0.6813, 0.8534, 0.6905, 0.8428, 0.6926, 0.8452, 0.6813, 0.5761, 0.6695, 0.5761, 0.6621, 0.5939, 0.6621, 0.5939, 0.6695, 0.7048, 0.8206, 0.7153, 0.8184, 0.7125, 0.8276, 0.7044, 0.8271, 0.5761, 0.6051, 0.5939, 0.6051, 0.5939, 0.6122, 0.5761, 0.6122, 0.8411, 0.3028, 0.8411, 0.2969, 0.8589, 0.2969, 0.8589, 0.3028, 0.8411, 0.2969, 0.8411, 0.2564, 0.8589, 0.2564, 0.8589, 0.2969, 0.8589, 0.2507, 0.8589, 0.2564, 0.8411, 0.2564, 0.8411, 0.2507, 0.7848, 0.8212, 0.7877, 0.7651, 0.7976, 0.768, 0.7952, 0.8189, 0.7952, 0.8189, 0.7976, 0.768, 0.8258, 0.7952, 0.8024, 0.8096, 0.8401, 0.818, 0.8425, 0.7671, 0.8527, 0.7651, 0.8497, 0.8207, 0.5751, 0.6122, 0.5751, 0.6621, 0.5573, 0.6621, 0.5573, 0.6122, 0.7848, 0.7464, 0.788, 0.6904, 0.7973, 0.6931, 0.7948, 0.7442, 0.7153, 0.8184, 0.7153, 0.773, 0.7242, 0.7805, 0.7226, 0.8099, 0.8402, 0.7441, 0.8428, 0.6926, 0.8534, 0.6905, 0.85, 0.7469, 0.8708, 0.00686, 0.8708, 0.04728, 0.8537, 0.04728, 0.8537, 0.00686, 0.6894, 0.8321, 0.6332, 0.8283, 0.6359, 0.8189, 0.6872, 0.8219, 0.6873, 0.7766, 0.6872, 0.8219, 0.6782, 0.8145, 0.6799, 0.7849, 0.6873, 0.7766, 0.6361, 0.7735, 0.634, 0.7633, 0.6828, 0.7512, 0.7153, 0.8184, 0.7048, 0.8206, 0.7044, 0.7705, 0.7153, 0.773, 0.7668, 0.7758, 0.7668, 0.8214, 0.7579, 0.8138, 0.7595, 0.7843, 0.7689, 0.8315, 0.7668, 0.8214, 0.7782, 0.8242, 0.7783, 0.8314, 0.7782, 0.8242, 0.7668, 0.8214, 0.7668, 0.7758, 0.7779, 0.7733, 0.5939, 0.6621, 0.5761, 0.6621, 0.5761, 0.6122, 0.5939, 0.6122, 0.7043, 0.7636, 0.713, 0.7634, 0.7153, 0.773, 0.7044, 0.7705, 0.5249, 0.6545, 0.5249, 0.6487, 0.5428, 0.6487, 0.5428, 0.6545, 0.5249, 0.6487, 0.5249, 0.6083, 0.5428, 0.6083, 0.5428, 0.6487, 0.7153, 0.773, 0.713, 0.7634, 0.7694, 0.766, 0.7668, 0.7758, 0.6979, 0.7744, 0.6873, 0.7766, 0.6828, 0.7512, 0.6983, 0.7676, 0.7783, 0.7664, 0.7779, 0.7733, 0.7668, 0.7758, 0.7694, 0.766, 0.5428, 0.6024, 0.5428, 0.6083, 0.5249, 0.6083, 0.5249, 0.6024, 0.6247, 0.7633, 0.634, 0.7633, 0.6361, 0.7735, 0.6247, 0.7708, 0.6247, 0.7708, 0.6361, 0.7735, 0.6359, 0.8189, 0.6251, 0.8211, 0.6251, 0.8211, 0.6359, 0.8189, 0.6332, 0.8283, 0.6247, 0.8278, 0.8537, 0.00686, 0.8537, 0.001143, 0.8708, 0.001143, 0.8708, 0.00686, 0.8537, 0.05324, 0.8537, 0.04728, 0.8708, 0.04728, 0.8708, 0.05324, 0.8452, 0.6813, 0.8428, 0.6926, 0.7973, 0.6931, 0.795, 0.6823, 0.7922, 0.7552, 0.7948, 0.7442, 0.8402, 0.7441, 0.8423, 0.7547, 0.795, 0.6823, 0.7973, 0.6931, 0.788, 0.6904, 0.7884, 0.682, 0.7849, 0.7553, 0.7848, 0.7464, 0.7948, 0.7442, 0.7922, 0.7552, 0.5751, 0.6051, 0.5751, 0.6122, 0.5573, 0.6122, 0.5573, 0.6051, 0.5573, 0.6695, 0.5573, 0.6621, 0.5751, 0.6621, 0.5751, 0.6695, 0.7956, 0.7567, 0.7976, 0.768, 0.7877, 0.7651, 0.7881, 0.7564, 0.7928, 0.8301, 0.7952, 0.8189, 0.8401, 0.818, 0.8423, 0.8285, 0.7849, 0.8302, 0.7848, 0.8212, 0.7952, 0.8189, 0.7928, 0.8301, 0.6507, 0.9973, 0.3476, 0.9973, 0.3476, 0.9753, 0.6507, 0.9753, 0.9348, 0.8563, 0.9951, 0.8501, 0.9825, 0.868, 0.9501, 0.8687, 0.9951, 0.8501, 0.9951, 0.9179, 0.9797, 0.9055, 0.9825, 0.868, 0.9362, 0.9951, 0.9362, 0.928, 0.9516, 0.9404, 0.9488, 0.9773, 0.9348, 0.9241, 0.9348, 0.8563, 0.9501, 0.8687, 0.9473, 0.9062, 0.8428, 0.6926, 0.8402, 0.7441, 0.8318, 0.7367, 0.8353, 0.7017, 0.7153, 0.773, 0.7668, 0.7758, 0.7595, 0.7843, 0.7242, 0.7805, 0.7973, 0.6931, 0.8428, 0.6926, 0.8353, 0.7017, 0.8057, 0.7004, 0.6872, 0.8219, 0.6359, 0.8189, 0.6434, 0.8106, 0.6782, 0.8145, 0.8402, 0.7441, 0.7948, 0.7442, 0.8022, 0.7352, 0.8318, 0.7367, 0.8425, 0.7671, 0.8401, 0.818, 0.8319, 0.8106, 0.8353, 0.7765, 0.7976, 0.768, 0.8425, 0.7671, 0.8353, 0.7765, 0.8258, 0.7952, 0.7948, 0.7442, 0.7973, 0.6931, 0.8057, 0.7004, 0.8022, 0.7352, 0.6361, 0.7735, 0.6873, 0.7766, 0.6799, 0.7849, 0.6451, 0.7809, 0.8401, 0.818, 0.7952, 0.8189, 0.8024, 0.8096, 0.8319, 0.8106, 0.7668, 0.8214, 0.7153, 0.8184, 0.7226, 0.8099, 0.7579, 0.8138, 0.6359, 0.8189, 0.6361, 0.7735, 0.6451, 0.7809, 0.6434, 0.8106, 0.9488, 0.9773, 0.9516, 0.9404, 0.9836, 0.9397, 0.9808, 0.9766, 0.9164, 0.9444, 0.9136, 0.9818, 0.8813, 0.9825, 0.8841, 0.9451, 0.9473, 0.9062, 0.9501, 0.8687, 0.9825, 0.868, 0.9797, 0.9055, 0.884, 0.8655, 0.9159, 0.8708, 0.9136, 0.9087, 0.8816, 0.9033, 0.9962, 0.989, 0.9362, 0.9951, 0.9488, 0.9773, 0.9808, 0.9766, 0.9951, 0.9179, 0.9348, 0.9241, 0.9473, 0.9062, 0.9797, 0.9055, 0.9962, 0.9219, 0.9962, 0.989, 0.9808, 0.9766, 0.9836, 0.9397, 0.929, 0.9265, 0.929, 0.9942, 0.9136, 0.9818, 0.9164, 0.9444, 0.8684, 0.9185, 0.8684, 0.851, 0.884, 0.8655, 0.8816, 0.9033, 0.8688, 1.0, 0.8688, 0.9327, 0.8841, 0.9451, 0.8813, 0.9825, 0.9291, 0.9231, 0.8684, 0.9185, 0.8816, 0.9033, 0.9136, 0.9087, 0.929, 0.9942, 0.8688, 1.0, 0.8813, 0.9825, 0.9136, 0.9818, 0.8684, 0.851, 0.9291, 0.8556, 0.9159, 0.8708, 0.884, 0.8655, 0.8688, 0.9327, 0.929, 0.9265, 0.9164, 0.9444, 0.8841, 0.9451, 0.9362, 0.928, 0.9962, 0.9219, 0.9836, 0.9397, 0.9516, 0.9404, 0.9291, 0.8556, 0.9291, 0.9231, 0.9136, 0.9087, 0.9159, 0.8708, 0.6315, 0.247, 0.6737, 0.247, 0.6737, 0.4921, 0.6316, 0.4921, 0.3476, 0.9527, 0.6507, 0.9527, 0.6507, 0.9743, 0.3476, 0.9743, 0.0, 0.0, 0.0, 0.0, 0.0, 0.0, 0.0, 0.0, 0.0, 0.0, 0.0, 0.0, 0.0, 0.0, 0.0, 0.0, 0.0, 0.0, 0.0, 0.0, 0.0, 0.0, 0.0, 0.0, 0.0, 0.0, 0.0, 0.0, 0.0, 0.0, 0.0, 0.0, 0.0, 0.0, 0.0, 0.0, 0.0, 0.0, 0.0, 0.0, 0.0, 0.0, 0.0, 0.0, 0.0, 0.0, 0.0, 0.0, 0.0, 0.0, 0.0, 0.0, 0.0, 0.0, 0.0, 0.0, 0.0, 0.0, 0.0, 0.0, 0.0, 0.0, 0.0, 0.0, 0.0, 0.0, 0.0, 0.0, 0.0, 0.0, 0.0, 0.0, 0.0, 0.0, 0.0, 0.0, 0.0, 0.0, 0.0, 0.0, 0.0, 0.0, 0.0, 0.0, 0.0, 0.0, 0.0, 0.0, 0.0, 0.0, 0.0, 0.0, 0.0, 0.0, 0.0, 0.0, 0.0, 0.0, 0.0, 0.0, 0.0, 0.0, 0.0, 0.0, 0.0, 0.0, 0.0, 0.0, 0.0, 0.0, 0.0, 0.0, 0.0, 0.0, 0.0, 0.0, 0.0, 0.0, 0.0, 0.0, 0.0, 0.0, 0.0, 0.0, 0.0, 0.0, 0.0, 0.0, 0.0, 0.0, 0.0, 0.0, 0.0, 0.0, 0.0, 0.0, 0.0, 0.0, 0.0, 0.0, 0.0, 0.0, 0.0, 0.0, 0.0, 0.0, 0.0, 0.0, 0.0, 0.0, 0.0, 0.0, 0.0, 0.0, 0.0, 0.0, 0.0, 0.0, 0.0, 0.0, 0.0, 0.0, 0.0, 0.0, 0.0, 0.0, 0.0, 0.0, 0.0, 0.0, 0.0, 0.0, 0.0, 0.0, 0.0, 0.0, 0.0, 0.0, 0.0, 0.0, 0.0, 0.0, 0.0, 0.0, 0.0, 0.0, 0.0, 0.0, 0.0, 0.0, 0.0, 0.0, 0.0, 0.0, 0.0, 0.0, 0.0, 0.0, 0.0, 0.0, 0.0, 0.0, 0.0, 0.0, 0.0, 0.0, 0.0, 0.0, 0.0, 0.0, 0.0, 0.0, 0.0, 0.0, 0.0, 0.0, 0.0, 0.0, 0.0, 0.0, 0.0, 0.0, 0.0, 0.0, 0.0, 0.0, 0.0, 0.0, 0.0, 0.0, 0.0, 0.0, 0.0, 0.0, 0.0, 0.0, 0.0, 0.0, 0.0, 0.0, 0.0, 0.0, 0.0, 0.0, 0.0, 0.0, 0.0, 0.0, 0.0, 0.0, 0.0, 0.0, 0.0, 0.0, 0.0, 0.0, 0.1886, 0.8412, 0.1561, 0.8412, 0.1584, 0.8169, 0.1862, 0.8169, 0.06707, 0.5474, 0.09413, 0.5293, 0.1057, 0.5508, 0.08258, 0.5662, 0.2206, 0.8348, 0.1886, 0.8412, 0.1862, 0.8169, 0.2135, 0.8115, 0.04406, 0.5704, 0.06707, 0.5474, 0.08258, 0.5662, 0.06293, 0.5859, 0.2507, 0.8223, 0.2206, 0.8348, 0.2135, 0.8115, 0.2391, 0.8008, 0.02598, 0.5975, 0.04406, 0.5704, 0.06293, 0.5859, 0.04749, 0.6089, 0.3377, 0.6595, 0.3377, 0.6921, 0.3134, 0.6898, 0.3134, 0.662, 0.2778, 0.8042, 0.2507, 0.8223, 0.2391, 0.8008, 0.2622, 0.7854, 0.01353, 0.6275, 0.02598, 0.5975, 0.04749, 0.6089, 0.03685, 0.6346, 0.3313, 0.6276, 0.3377, 0.6595, 0.3134, 0.662, 0.308, 0.6347, 0.3008, 0.7812, 0.2778, 0.8042, 0.2622, 0.7854, 0.2819, 0.7658, 0.007176, 0.6594, 0.01353, 0.6275, 0.03685, 0.6346, 0.03139, 0.6618, 0.3189, 0.5975, 0.3313, 0.6276, 0.308, 0.6347, 0.2974, 0.6091, 0.3189, 0.7541, 0.3008, 0.7812, 0.2819, 0.7658, 0.2973, 0.7427, 0.007133, 0.6919, 0.007176, 0.6594, 0.03139, 0.6618, 0.03131, 0.6895, 0.3008, 0.5705, 0.3189, 0.5975, 0.2974, 0.6091, 0.282, 0.586, 0.3313, 0.724, 0.3189, 0.7541, 0.2973, 0.7427, 0.308, 0.717, 0.01336, 0.7238, 0.007133, 0.6919, 0.03131, 0.6895, 0.03678, 0.7168, 0.2778, 0.5474, 0.3008, 0.5705, 0.282, 0.586, 0.2623, 0.5663, 0.3377, 0.6921, 0.3313, 0.724, 0.308, 0.717, 0.3134, 0.6898, 0.02581, 0.754, 0.01336, 0.7238, 0.03678, 0.7168, 0.04733, 0.7425, 0.2507, 0.5293, 0.2778, 0.5474, 0.2623, 0.5663, 0.2392, 0.5509, 0.04385, 0.781, 0.02581, 0.754, 0.04733, 0.7425, 0.06268, 0.7656, 0.2206, 0.5169, 0.2507, 0.5293, 0.2392, 0.5509, 0.2136, 0.5402, 0.06682, 0.8042, 0.04385, 0.781, 0.06268, 0.7656, 0.08238, 0.7852, 0.1887, 0.5105, 0.2206, 0.5169, 0.2136, 0.5402, 0.1864, 0.5348, 0.09398, 0.8223, 0.06682, 0.8042, 0.08238, 0.7852, 0.1055, 0.8008, 0.1561, 0.5105, 0.1887, 0.5105, 0.1864, 0.5348, 0.1586, 0.5348, 0.1241, 0.8348, 0.09398, 0.8223, 0.1055, 0.8008, 0.1311, 0.8114, 0.1242, 0.5169, 0.1561, 0.5105, 0.1586, 0.5348, 0.1313, 0.5402, 0.1561, 0.8412, 0.1241, 0.8348, 0.1311, 0.8114, 0.1584, 0.8169, 0.09413, 0.5293, 0.1242, 0.5169, 0.1313, 0.5402, 0.1057, 0.5508, 0.2622, 0.7854, 0.2391, 0.8008, 0.1948, 0.7178, 0.2025, 0.7126, 0.03685, 0.6346, 0.04749, 0.6089, 0.1305, 0.6533, 0.1269, 0.662, 0.308, 0.6347, 0.3134, 0.662, 0.2197, 0.6712, 0.2179, 0.662, 0.2819, 0.7658, 0.2622, 0.7854, 0.2025, 0.7126, 0.2091, 0.706, 0.03139, 0.6618, 0.03685, 0.6346, 0.1269, 0.662, 0.1251, 0.6711, 0.2974, 0.6091, 0.308, 0.6347, 0.2179, 0.662, 0.2143, 0.6534, 0.2973, 0.7427, 0.2819, 0.7658, 0.2091, 0.706, 0.2143, 0.6983, 0.03131, 0.6895, 0.03139, 0.6618, 0.1251, 0.6711, 0.1251, 0.6804, 0.282, 0.586, 0.2974, 0.6091, 0.2143, 0.6534, 0.2092, 0.6457, 0.308, 0.717, 0.2973, 0.7427, 0.2143, 0.6983, 0.2179, 0.6896, 0.03678, 0.7168, 0.03131, 0.6895, 0.1251, 0.6804, 0.1269, 0.6896, 0.2623, 0.5663, 0.282, 0.586, 0.2092, 0.6457, 0.2026, 0.6391, 0.3134, 0.6898, 0.308, 0.717, 0.2179, 0.6896, 0.2197, 0.6805, 0.04733, 0.7425, 0.03678, 0.7168, 0.1269, 0.6896, 0.1304, 0.6982, 0.2392, 0.5509, 0.2623, 0.5663, 0.2026, 0.6391, 0.1948, 0.6339, 0.06268, 0.7656, 0.04733, 0.7425, 0.1304, 0.6982, 0.1356, 0.7059, 0.2136, 0.5402, 0.2392, 0.5509, 0.1948, 0.6339, 0.1862, 0.6303, 0.08238, 0.7852, 0.06268, 0.7656, 0.1356, 0.7059, 0.1422, 0.7125, 0.1864, 0.5348, 0.2136, 0.5402, 0.1862, 0.6303, 0.1771, 0.6285, 0.1055, 0.8008, 0.08238, 0.7852, 0.1422, 0.7125, 0.1499, 0.7177, 0.1586, 0.5348, 0.1864, 0.5348, 0.1771, 0.6285, 0.1678, 0.6285, 0.1311, 0.8114, 0.1055, 0.8008, 0.1499, 0.7177, 0.1585, 0.7213, 0.1313, 0.5402, 0.1586, 0.5348, 0.1678, 0.6285, 0.1586, 0.6303, 0.1584, 0.8169, 0.1311, 0.8114, 0.1585, 0.7213, 0.1677, 0.7231, 0.1057, 0.5508, 0.1313, 0.5402, 0.1586, 0.6303, 0.15, 0.6338, 0.1862, 0.8169, 0.1584, 0.8169, 0.1677, 0.7231, 0.177, 0.7231, 0.08258, 0.5662, 0.1057, 0.5508, 0.15, 0.6338, 0.1422, 0.639, 0.2135, 0.8115, 0.1862, 0.8169, 0.177, 0.7231, 0.1862, 0.7213, 0.06293, 0.5859, 0.08258, 0.5662, 0.1422, 0.639, 0.1356, 0.6456, 0.2391, 0.8008, 0.2135, 0.8115, 0.1862, 0.7213, 0.1948, 0.7178, 0.04749, 0.6089, 0.06293, 0.5859, 0.1356, 0.6456, 0.1305, 0.6533, 0.3134, 0.662, 0.3134, 0.6898, 0.2197, 0.6805, 0.2197, 0.6712, 0.2197, 0.6712, 0.2197, 0.6805, 0.2179, 0.6896, 0.2143, 0.6983, 0.2091, 0.706, 0.2025, 0.7126, 0.1948, 0.7178, 0.1862, 0.7213, 0.177, 0.7231, 0.1677, 0.7231, 0.1585, 0.7213, 0.1499, 0.7177, 0.1422, 0.7125, 0.1356, 0.7059, 0.1304, 0.6982, 0.1269, 0.6896, 0.1251, 0.6804, 0.1251, 0.6711, 0.1269, 0.662, 0.1305, 0.6533, 0.1356, 0.6456, 0.1422, 0.639, 0.15, 0.6338, 0.1586, 0.6303, 0.1678, 0.6285, 0.1771, 0.6285, 0.1862, 0.6303, 0.1948, 0.6339, 0.2026, 0.6391, 0.2092, 0.6457, 0.2143, 0.6534, 0.2179, 0.662])
me_cube.materials.append(mat_material)
me_cube.materials.append(mat_emission)
me_cube.use_remesh_preserve_volume = False
me_cube.use_remesh_preserve_attributes = False
me_cube.use_mirror_vertex_groups = False
me_cube.update()
arm_002 = bpy.data.armatures.new('アーマチュア.002')  # bones are not reproduced

# ---- objects
ob_cube = bpy.data.objects.new('Cube', me_cube)
ob_x = bpy.data.objects.new('アーマチュア', arm_002)

# ---- transforms, parenting, visibility, modifiers, constraints
ob_cube.parent = ob_x
ob_cube.matrix_parent_inverse = Matrix(((1.0, -0.0, -0.0, -0.0), (-0.0, 1.0, 0.0, 0.8846), (-0.0, -0.0, 1.0, -0.5485), (-0.0, 0.0, -0.0, 1.0)))
ob_cube.location = (0.0, 0.0, 0.0)
ob_cube.lock_rotations_4d = False
ob_cube.empty_display_type = 'ARROWS'
ob_cube.lineart.crease_threshold = 0.0
_vg = ob_cube.vertex_groups.new(name='グループ')
for _i, _w in zip([6, 13, 14, 20, 21, 29, 31, 122, 123, 124, 125, 142, 170, 232, 233, 235, 239, 300, 301, 302, 303, 304, 305, 306, 307, 308, 309, 310, 311, 312, 313, 314, 315, 316, 317, 318, 319, 320, 321, 322, 323, 324, 325, 326, 327, 328, 329, 330, 331, 332, 333, 334, 335, 336, 337, 338, 339, 340, 341, 342, 343, 344, 345, 346, 347, 348, 349, 350, 351, 352, 353, 354, 355, 356, 357, 358, 359, 360, 361, 362, 363, 364, 365, 366, 367, 368, 369, 370, 371, 372, 373, 374, 375, 376, 377, 378, 379, 380, 381, 382, 383, 384, 385, 386, 387, 388, 389, 390, 391, 392, 393, 394, 395, 396, 397, 398, 399, 400, 401, 402, 403, 404, 405, 406, 407, 408, 409, 410, 411, 412, 413, 414, 415, 416, 417, 418, 419, 420, 421, 422, 423, 424, 425, 426, 427], [0.0, 0.0, 0.0, 0.0, 0.0, 0.0, 0.0, 0.0, 0.0, 0.0, 0.0, 0.0, 0.0, 0.0, 0.0, 0.0, 0.0, 0.0, 0.0, 0.0, 0.0, 0.0, 0.0, 0.0, 0.0, 0.0, 0.0, 0.0, 0.0, 0.0, 0.0, 0.0, 0.0, 0.0, 0.0, 0.0, 0.0, 0.0, 0.0, 0.0, 0.0, 0.0, 0.0, 0.0, 0.0, 0.0, 0.0, 0.0, 0.0, 0.0, 0.0, 0.0, 0.0, 0.0, 0.0, 0.0, 0.0, 0.0, 0.0, 0.0, 0.0, 0.0, 0.0, 0.0, 0.0, 0.0, 0.0, 0.0, 0.0, 0.0, 0.0, 0.0, 0.0, 0.0, 0.0, 0.0, 0.0, 0.0, 0.0, 0.0, 0.0, 3.63e-05, 0.0007225, 0.0001641, 0.002247, 0.002843, 0.001469, 0.0, 0.001018, 0.003666, 0.006018, 9.223e-06, 0.0005028, 0.01137, 5.062e-06, 0.0005451, 0.0004171, 0.003722, 0.004755, 0.001506, 0.0008436, 0.06035, 0.01433, 0.006139, 6.877e-06, 0.005973, 0.0, 0.001038, 0.01324, 0.02777, 1.569e-06, 0.000612, 0.0008409, 0.01416, 0.04285, 0.01005, 0.00112, 0.0, 0.001024, 9.683e-05, 4.541e-05, 3.238e-08, 3.555e-07, 0.0, 0.0, 5.715e-06, 5.499e-08, 3.347e-06, 8.542e-06, 2.581e-07, 9.216e-09, 0.0, 1.826e-06, 0.0, 0.0004704, 0.0002444, 0.0001202, 4.573e-05, 0.0, 1.119e-05, 9.152e-06, 7.72e-05, 0.0001531, 5.225e-05, 0.001317]): _vg.add([_i], _w, 'REPLACE')
_vg = ob_cube.vertex_groups.new(name='TurnTable')
for _i, _w in zip([0, 1, 2, 3, 4, 5, 6, 7, 8, 9, 10, 11, 12, 13, 14, 15, 16, 17, 18, 19, 20, 21, 22, 23, 24, 25, 26, 27, 28, 29, 30, 31, 32, 33, 34, 35, 36, 37, 38, 39, 40, 41, 42, 43, 44, 45, 46, 47, 48, 49, 50, 51, 52, 53, 54, 55, 56, 57, 58, 59, 60, 61, 62, 63, 64, 65, 66, 67, 68, 69, 70, 71, 72, 73, 74, 75, 76, 77, 78, 79, 80, 81, 82, 83, 84, 85, 86, 87, 88, 89, 90, 91, 92, 93, 94, 95, 96, 97, 98, 99, 100, 101, 102, 103, 104, 105, 106, 107, 108, 109, 110, 111, 112, 113, 114, 115, 116, 117, 118, 119, 120, 121, 122, 123, 124, 125, 126, 127, 128, 129, 130, 131, 132, 133, 134, 135, 136, 137, 138, 139, 140, 141, 142, 143, 144, 145, 146, 147, 148, 149, 150, 151, 152, 153, 154, 155, 156, 157, 158, 159, 160, 161, 162, 163, 164, 165, 166, 167, 168, 169, 170, 171, 172, 173, 174, 175, 176, 177, 178, 179, 180, 181, 182, 183, 184, 185, 186, 187, 188, 189, 190, 191, 192, 193, 194, 195, 196, 197, 198, 199, 200, 201, 202, 203, 204, 205, 206, 207, 208, 209, 210, 211, 212, 213, 214, 215, 216, 217, 218, 219, 220, 221, 222, 223, 224, 225, 226, 227, 228, 229, 230, 231, 232, 233, 234, 235, 236, 237, 238, 239, 240, 241, 242, 243, 244, 245, 246, 247, 248, 249, 250, 251, 252, 253, 254, 255, 256, 257, 258, 259, 260, 261, 262, 263, 264, 265, 266, 267, 268, 269, 270, 271, 272, 273, 274, 275, 276, 277, 278, 279, 280, 281, 282, 283, 284, 285, 286, 287, 288, 289, 290, 291, 292, 293, 294, 295, 296, 297, 298, 299, 300, 301, 302, 303, 304, 305, 306, 307, 308, 309, 310, 311, 312, 313, 314, 315, 316, 317, 318, 319, 320, 321, 322, 323, 324, 325, 326, 327, 328, 329, 330, 331, 332, 333, 334, 335, 336, 337, 338, 339, 340, 341, 342, 343, 344, 345, 346, 347, 348, 349, 350, 351, 352, 353, 354, 355, 356, 357, 358, 359, 360, 361, 362, 363, 364, 365, 366, 367, 368, 369, 370, 371, 372, 373, 374, 375, 376, 377, 378, 379, 380, 381, 382, 383, 384, 385, 386, 387, 388, 389, 390, 391, 392, 393, 394, 395, 396, 397, 398, 399, 400, 401, 402, 403, 404, 405, 406, 407, 408, 409, 410, 411, 412, 413, 414, 415, 416, 417, 418, 419, 420, 421, 422, 423, 424, 425, 426, 427], [1.642e-06, 1.955e-05, 0.0, 2.573e-08, 1.229e-05, 3.587e-07, 5.43e-07, 5.837e-06, 6.9e-06, 1.109e-05, 0.0, 5.99e-05, 2.312e-12, 4.085e-06, 4.875e-05, 4.542e-17, 2.34e-07, 1.383e-05, 2.372e-05, 1.497e-10, 5.291e-05, 0.0, 9.172e-08, 3.588e-13, 1.041e-16, 6.774e-09, 8.595e-09, 1.425e-10, 1.044e-07, 2.167e-07, 4.387e-07, 7.259e-09, 3.671e-05, 5.338e-09, 2.091e-13, 6.884e-11, 2.046e-11, 6.103e-05, 7.093e-08, 3.771e-06, 1.499e-06, 0.0, 4.746e-08, 3.68e-10, 5.274e-14, 1.651e-07, 0.0, 2.512e-08, 0.0, 3.215e-05, 3.645e-05, 3.145e-05, 8.34e-06, 8.38e-08, 2.264e-08, 4.37e-06, 1.121e-06, 2.862e-08, 5.958e-05, 1.262e-06, 1.542e-08, 1.204e-05, 8.255e-05, 4.024e-06, 4.035e-06, 2.235e-08, 3.69e-08, 6.879e-06, 2.609e-07, 6.701e-07, 8.782e-06, 5.481e-06, 1.102e-05, 2.989e-06, 1.022e-07, 2.409e-05, 2.8e-08, 2.001e-05, 1.842e-11, 2.174e-10, 1.499e-05, 2.635e-08, 2.907e-08, 1.223e-09, 1.542e-09, 5.521e-10, 7.816e-09, 0.0, 3.062e-10, 1.458e-09, 8.204e-06, 2.697e-05, 0.0, 6.218e-14, 1.46e-08, 3.016e-07, 5.099e-11, 1.434e-13, 2.869e-09, 8.942e-11, 1.484e-09, 3.293e-07, 7.821e-07, 2.564e-06, 1.92e-09, 1.556e-06, 7.012e-08, 7.833e-05, 1.86e-08, 4.984e-06, 8.242e-08, 5.665e-07, 9.415e-08, 0.0, 9.284e-16, 7.304e-10, 1.875e-11, 7.73e-06, 3.525e-05, 0.0, 8.349e-09, 6.57e-08, 0.0, 4.922e-05, 1.737e-05, 3.997e-05, 1.35e-12, 1.04e-15, 9.579e-08, 1.43e-07, 9.036e-06, 4.198e-07, 1.62e-07, 4.506e-08, 1.123e-05, 3.268e-07, 0.0, 6.651e-06, 8.515e-05, 4.116e-07, 2.046e-07, 2.146e-05, 2.024e-10, 0.0, 6.729e-07, 8.463e-06, 1.823e-05, 3.756e-11, 6.035e-06, 2.746e-05, 3.842e-05, 6.852e-05, 2.147e-05, 4.435e-06, 3.078e-06, 2.805e-06, 8.801e-05, 3.993e-07, 1.337e-05, 1.734e-05, 2.516e-05, 4.708e-06, 3.7e-10, 5.504e-05, 5.775e-05, 6.613e-05, 1.39e-05, 1.282e-05, 2.99e-06, 9.501e-06, 2.708e-07, 1.131e-05, 1.145e-06, 4.53e-06, 7.28e-08, 1.797e-08, 4.927e-05, 3.71e-05, 9.11e-06, 7.105e-06, 4.344e-06, 4.985e-05, 2.646e-07, 1.296e-05, 7.82e-06, 0.0, 0.0, 5.691e-06, 6.468e-08, 3.443e-06, 6.469e-05, 1.47e-06, 1.716e-05, 1.095e-05, 5.287e-07, 2.583e-09, 3.459e-05, 2.252e-06, 6.348e-08, 5.725e-05, 3.13e-06, 6.27e-06, 0.0, 2.498e-05, 2.384e-05, 1.446e-06, 6.435e-05, 3.561e-07, 6.426e-06, 3.252e-06, 1.304e-06, 6.256e-11, 0.0, 1.278e-07, 8.583e-08, 4.276e-07, 7.418e-05, 1.549e-05, 2.647e-07, 4.603e-06, 7.579e-10, 0.0, 3.433e-08, 4.318e-09, 6.186e-07, 2.184e-05, 7.088e-07, 6.511e-07, 4.527e-07, 6.098e-07, 7.427e-05, 9.199e-06, 1.581e-05, 5.992e-06, 6.97e-06, 2.624e-05, 2.677e-05, 7.556e-08, 4.292e-05, 1.273e-05, 8.447e-06, 3.221e-06, 1.416e-06, 4.006e-05, 2.158e-05, 3.825e-07, 2.804e-07, 3.034e-05, 1.908e-09, 2.323e-05, 9.875e-05, 2.136e-06, 8.519e-06, 2.717e-08, 4.476e-05, 1.111e-05, 2.923e-06, 5.515e-05, 9.172e-05, 1.71e-07, 1.736e-05, 8.706e-07, 2.29e-06, 7.02e-05, 6.922e-05, 1.067e-06, 3.512e-06, 1.241e-10, 1.433e-05, 3.002e-09, 4.501e-05, 1.658e-05, 1.787e-06, 3.406e-05, 3.954e-06, 7.451e-05, 3.765e-05, 9.213e-06, 5.398e-05, 2.976e-06, 8.736e-05, 4.934e-08, 6.15e-06, 7.598e-06, 3.902e-06, 9.421e-06, 0.0, 1.961e-06, 1.058e-05, 3.977e-06, 9.164e-07, 1.514e-12, 1.124e-05, 3.555e-06, 8.548e-05, 0.0, 8.654e-05, 2.124e-07, 3.491e-05, 8.093e-05, 1.0, 1.0, 1.0, 1.0, 1.0, 1.0, 1.0, 1.0, 1.0, 1.0, 1.0, 1.0, 1.0, 1.0, 1.0, 1.0, 1.0, 1.0, 1.0, 1.0, 1.0, 1.0, 1.0, 1.0, 1.0, 1.0, 1.0, 1.0, 1.0, 1.0, 1.0, 1.0, 1.0, 1.0, 1.0, 1.0, 1.0, 1.0, 1.0, 1.0, 1.0, 1.0, 1.0, 1.0, 1.0, 1.0, 1.0, 1.0, 1.0, 1.0, 1.0, 1.0, 1.0, 1.0, 1.0, 1.0, 1.0, 1.0, 1.0, 1.0, 1.0, 1.0, 1.0, 1.0, 1.0, 1.0, 1.0, 1.0, 1.0, 1.0, 1.0, 1.0, 1.0, 1.0, 1.0, 1.0, 1.0, 1.0, 1.0, 1.0, 1.0, 1.0, 1.0, 1.0, 1.0, 1.0, 1.0, 1.0, 1.0, 1.0, 1.0, 1.0, 1.0, 1.0, 1.0, 1.0, 1.0, 1.0, 1.0, 1.0, 1.0, 1.0, 1.0, 1.0, 1.0, 1.0, 1.0, 1.0, 1.0, 1.0, 1.0, 1.0, 1.0, 1.0, 1.0, 1.0, 1.0, 1.0, 1.0, 1.0, 1.0, 1.0, 1.0, 1.0, 1.0, 1.0, 1.0, 1.0]): _vg.add([_i], _w, 'REPLACE')
_m = ob_cube.modifiers.new('アーマチュア', 'ARMATURE')
_m.object = ob_x
ob_x.location = (0.00873, -0.8987, 0.5485)
ob_x.lineart.crease_threshold = 0.0

# ---- collection membership
col_collection.objects.link(ob_cube)
col_collection.objects.link(ob_x)

# ---- scene / render settings (as saved in the file)
scene.frame_start = 1; scene.frame_end = 100; scene.frame_set(0)
scene.render.engine = 'BLENDER_EEVEE_NEXT'
scene.render.image_settings.file_format = 'FFMPEG'
scene.render.image_settings.color_mode = 'RGB'
scene.cycles.use_denoising = False
scene.cycles.samples = 128
scene.cycles.sampling_pattern = 'TABULATED_SOBOL'
scene.cycles.use_adaptive_sampling = False
scene.cycles.use_light_tree = False
scene.view_settings.view_transform = 'Filmic'
bpy.context.view_layer.update()

# ---- added for rendering (the .blend has no active camera): camera
cam_auto = bpy.data.cameras.new('AutoCamera')
cam_auto.lens = 50.0
cam_auto.sensor_width = 36.0
cam_auto.clip_end = 1000.0
ob_auto_camera = bpy.data.objects.new('AutoCamera', cam_auto)
scene.collection.objects.link(ob_auto_camera)
ob_auto_camera.location = (3.86938, -4.64691, 3.13719)
ob_auto_camera.rotation_euler = (1.09748, -7.21219e-08, 0.694738)
scene.camera = ob_auto_camera
bpy.context.view_layer.update()
